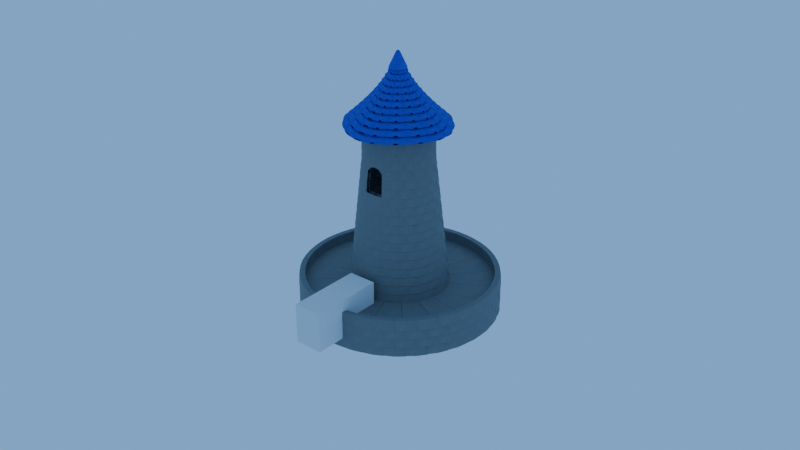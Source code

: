 # Source: main_tower_2.blend  (saved by Blender 4.2.66; exported with 4.5.12 LTS)
import bpy
from mathutils import Matrix  # noqa: F401  (used for matrix-valued properties, if any)

bpy.ops.wm.read_factory_settings(use_empty=True)
scene = bpy.context.scene
scene.name = 'Scene'

# ---- collections
col_tower = bpy.data.collections.new('Tower'); scene.collection.children.link(col_tower)
col_roof = bpy.data.collections.new('Roof'); scene.collection.children.link(col_roof)
col_wall = bpy.data.collections.new('Wall'); scene.collection.children.link(col_wall)
col_yard = bpy.data.collections.new('Yard'); scene.collection.children.link(col_yard)

# ---- materials (node trees are filled in below, after node groups)
mat_material_001 = bpy.data.materials.new('Material.001')
mat_material_003 = bpy.data.materials.new('Material.003')
mat_material = bpy.data.materials.new('Material')
mat_material_004 = bpy.data.materials.new('Material.004')
mat_material_002 = bpy.data.materials.new('Material.002')

# ---- node groups
ng_smooth_by_angle = bpy.data.node_groups.new('Smooth by Angle', 'GeometryNodeTree')
_s = ng_smooth_by_angle.interface.new_socket(name='Mesh', in_out='OUTPUT', socket_type='NodeSocketGeometry')
_s = ng_smooth_by_angle.interface.new_socket(name='Mesh', in_out='INPUT', socket_type='NodeSocketGeometry')
_s = ng_smooth_by_angle.interface.new_socket(name='Angle', in_out='INPUT', socket_type='NodeSocketFloat')
_s.subtype = 'ANGLE'
_s.default_value = 0.5236
_s.min_value = 0.0
_s.max_value = 3.142
_s.description = 'Maximum face angle for smooth edges'
_s = ng_smooth_by_angle.interface.new_socket(name='Ignore Sharpness', in_out='INPUT', socket_type='NodeSocketBool')
_s.force_non_field = True
ng_smooth_by_angle.description = 'Set the sharpness of mesh edges based on the angle between the neighboring faces'
ng_smooth_by_angle.is_modifier = True
_N = ng_smooth_by_angle.nodes; _L = ng_smooth_by_angle.links
n0 = _N.new('GeometryNodeSetShadeSmooth'); n0.name = 'Set Shade Smooth'; n0.location = (120, -80)
n0.domain = 'EDGE'
n1 = _N.new('GeometryNodeSetShadeSmooth'); n1.name = 'Set Shade Smooth.001'; n1.location = (300, -80)
n2 = _N.new('NodeGroupOutput'); n2.name = 'Group Output'; n2.location = (480, -80)
n3 = _N.new('GeometryNodeInputMeshEdgeAngle'); n3.name = 'Edge Angle'; n3.location = (-440, -240)
n4 = _N.new('NodeGroupInput'); n4.name = 'Group Input'; n4.location = (-80, -80)
n5 = _N.new('GeometryNodeInputEdgeSmooth'); n5.name = 'Is Edge Smooth'; n5.location = (-260, -120)
n6 = _N.new('GeometryNodeInputShadeSmooth'); n6.name = 'Is Shade Smooth'; n6.location = (-440, -397)
n7 = _N.new('FunctionNodeCompare'); n7.name = 'Compare'; n7.location = (-260, -260)
n7.operation = 'LESS_EQUAL'
n7.inputs[6].default_value = (0.0, 0.0, 0.0, 0.0)
n7.inputs[7].default_value = (0.0, 0.0, 0.0, 0.0)
n8 = _N.new('FunctionNodeBooleanMath'); n8.name = 'Boolean Math.001'; n8.location = (-80, -260)
n9 = _N.new('NodeGroupInput'); n9.name = 'Group Input.001'; n9.location = (-440, -329)
n10 = _N.new('NodeGroupInput'); n10.name = 'Group Input.002'; n10.location = (-259, -189)
n11 = _N.new('FunctionNodeBooleanMath'); n11.name = 'Boolean Math'; n11.location = (-80, -149)
n11.operation = 'OR'
n12 = _N.new('FunctionNodeBooleanMath'); n12.name = 'Boolean Math.002'; n12.location = (-260, -380)
n12.operation = 'OR'
n13 = _N.new('NodeGroupInput'); n13.name = 'Group Input.003'; n13.location = (-440, -460)
_L.new(n3.outputs[0], n7.inputs[0])
_L.new(n1.outputs[0], n2.inputs[0])
_L.new(n9.outputs[1], n7.inputs[1])
_L.new(n7.outputs[0], n8.inputs[0])
_L.new(n4.outputs[0], n0.inputs[0])
_L.new(n0.outputs[0], n1.inputs[0])
_L.new(n8.outputs[0], n0.inputs[2])
_L.new(n10.outputs[2], n11.inputs[1])
_L.new(n5.outputs[0], n11.inputs[0])
_L.new(n11.outputs[0], n0.inputs[1])
_L.new(n13.outputs[2], n12.inputs[1])
_L.new(n6.outputs[0], n12.inputs[0])
_L.new(n12.outputs[0], n8.inputs[1])
n2.is_active_output = True
ng_smooth_by_angle_001 = bpy.data.node_groups.new('Smooth by Angle.001', 'GeometryNodeTree')
_s = ng_smooth_by_angle_001.interface.new_socket(name='Mesh', in_out='OUTPUT', socket_type='NodeSocketGeometry')
_s = ng_smooth_by_angle_001.interface.new_socket(name='Mesh', in_out='INPUT', socket_type='NodeSocketGeometry')
_s = ng_smooth_by_angle_001.interface.new_socket(name='Angle', in_out='INPUT', socket_type='NodeSocketFloat')
_s.subtype = 'ANGLE'
_s.default_value = 0.5236
_s.min_value = 0.0
_s.max_value = 3.142
_s.description = 'Maximum face angle for smooth edges'
_s = ng_smooth_by_angle_001.interface.new_socket(name='Ignore Sharpness', in_out='INPUT', socket_type='NodeSocketBool')
_s.force_non_field = True
ng_smooth_by_angle_001.description = 'Set the sharpness of mesh edges based on the angle between the neighboring faces'
ng_smooth_by_angle_001.is_modifier = True
_N = ng_smooth_by_angle_001.nodes; _L = ng_smooth_by_angle_001.links
n0 = _N.new('GeometryNodeSetShadeSmooth'); n0.name = 'Set Shade Smooth'; n0.location = (120, -80)
n0.domain = 'EDGE'
n1 = _N.new('GeometryNodeSetShadeSmooth'); n1.name = 'Set Shade Smooth.001'; n1.location = (300, -80)
n2 = _N.new('NodeGroupOutput'); n2.name = 'Group Output'; n2.location = (480, -80)
n3 = _N.new('GeometryNodeInputMeshEdgeAngle'); n3.name = 'Edge Angle'; n3.location = (-440, -240)
n4 = _N.new('NodeGroupInput'); n4.name = 'Group Input'; n4.location = (-80, -80)
n5 = _N.new('GeometryNodeInputEdgeSmooth'); n5.name = 'Is Edge Smooth'; n5.location = (-260, -120)
n6 = _N.new('GeometryNodeInputShadeSmooth'); n6.name = 'Is Shade Smooth'; n6.location = (-440, -397)
n7 = _N.new('FunctionNodeCompare'); n7.name = 'Compare'; n7.location = (-260, -260)
n7.operation = 'LESS_EQUAL'
n7.inputs[6].default_value = (0.0, 0.0, 0.0, 0.0)
n7.inputs[7].default_value = (0.0, 0.0, 0.0, 0.0)
n8 = _N.new('FunctionNodeBooleanMath'); n8.name = 'Boolean Math.001'; n8.location = (-80, -260)
n9 = _N.new('NodeGroupInput'); n9.name = 'Group Input.001'; n9.location = (-440, -329)
n10 = _N.new('NodeGroupInput'); n10.name = 'Group Input.002'; n10.location = (-259, -189)
n11 = _N.new('FunctionNodeBooleanMath'); n11.name = 'Boolean Math'; n11.location = (-80, -149)
n11.operation = 'OR'
n12 = _N.new('FunctionNodeBooleanMath'); n12.name = 'Boolean Math.002'; n12.location = (-260, -380)
n12.operation = 'OR'
n13 = _N.new('NodeGroupInput'); n13.name = 'Group Input.003'; n13.location = (-440, -460)
_L.new(n3.outputs[0], n7.inputs[0])
_L.new(n1.outputs[0], n2.inputs[0])
_L.new(n9.outputs[1], n7.inputs[1])
_L.new(n7.outputs[0], n8.inputs[0])
_L.new(n4.outputs[0], n0.inputs[0])
_L.new(n0.outputs[0], n1.inputs[0])
_L.new(n8.outputs[0], n0.inputs[2])
_L.new(n10.outputs[2], n11.inputs[1])
_L.new(n5.outputs[0], n11.inputs[0])
_L.new(n11.outputs[0], n0.inputs[1])
_L.new(n13.outputs[2], n12.inputs[1])
_L.new(n6.outputs[0], n12.inputs[0])
_L.new(n12.outputs[0], n8.inputs[1])
n2.is_active_output = True
ng_smooth_by_angle_002 = bpy.data.node_groups.new('Smooth by Angle.002', 'GeometryNodeTree')
_s = ng_smooth_by_angle_002.interface.new_socket(name='Mesh', in_out='OUTPUT', socket_type='NodeSocketGeometry')
_s = ng_smooth_by_angle_002.interface.new_socket(name='Mesh', in_out='INPUT', socket_type='NodeSocketGeometry')
_s = ng_smooth_by_angle_002.interface.new_socket(name='Angle', in_out='INPUT', socket_type='NodeSocketFloat')
_s.subtype = 'ANGLE'
_s.default_value = 0.5236
_s.min_value = 0.0
_s.max_value = 3.142
_s.description = 'Maximum face angle for smooth edges'
_s = ng_smooth_by_angle_002.interface.new_socket(name='Ignore Sharpness', in_out='INPUT', socket_type='NodeSocketBool')
_s.force_non_field = True
ng_smooth_by_angle_002.description = 'Set the sharpness of mesh edges based on the angle between the neighboring faces'
ng_smooth_by_angle_002.is_modifier = True
_N = ng_smooth_by_angle_002.nodes; _L = ng_smooth_by_angle_002.links
n0 = _N.new('GeometryNodeSetShadeSmooth'); n0.name = 'Set Shade Smooth'; n0.location = (120, -80)
n0.domain = 'EDGE'
n1 = _N.new('GeometryNodeSetShadeSmooth'); n1.name = 'Set Shade Smooth.001'; n1.location = (300, -80)
n2 = _N.new('NodeGroupOutput'); n2.name = 'Group Output'; n2.location = (480, -80)
n3 = _N.new('GeometryNodeInputMeshEdgeAngle'); n3.name = 'Edge Angle'; n3.location = (-440, -240)
n4 = _N.new('NodeGroupInput'); n4.name = 'Group Input'; n4.location = (-80, -80)
n5 = _N.new('GeometryNodeInputEdgeSmooth'); n5.name = 'Is Edge Smooth'; n5.location = (-260, -120)
n6 = _N.new('GeometryNodeInputShadeSmooth'); n6.name = 'Is Shade Smooth'; n6.location = (-440, -397)
n7 = _N.new('FunctionNodeCompare'); n7.name = 'Compare'; n7.location = (-260, -260)
n7.operation = 'LESS_EQUAL'
n7.inputs[6].default_value = (0.0, 0.0, 0.0, 0.0)
n7.inputs[7].default_value = (0.0, 0.0, 0.0, 0.0)
n8 = _N.new('FunctionNodeBooleanMath'); n8.name = 'Boolean Math.001'; n8.location = (-80, -260)
n9 = _N.new('NodeGroupInput'); n9.name = 'Group Input.001'; n9.location = (-440, -329)
n10 = _N.new('NodeGroupInput'); n10.name = 'Group Input.002'; n10.location = (-259, -189)
n11 = _N.new('FunctionNodeBooleanMath'); n11.name = 'Boolean Math'; n11.location = (-80, -149)
n11.operation = 'OR'
n12 = _N.new('FunctionNodeBooleanMath'); n12.name = 'Boolean Math.002'; n12.location = (-260, -380)
n12.operation = 'OR'
n13 = _N.new('NodeGroupInput'); n13.name = 'Group Input.003'; n13.location = (-440, -460)
_L.new(n3.outputs[0], n7.inputs[0])
_L.new(n1.outputs[0], n2.inputs[0])
_L.new(n9.outputs[1], n7.inputs[1])
_L.new(n7.outputs[0], n8.inputs[0])
_L.new(n4.outputs[0], n0.inputs[0])
_L.new(n0.outputs[0], n1.inputs[0])
_L.new(n8.outputs[0], n0.inputs[2])
_L.new(n10.outputs[2], n11.inputs[1])
_L.new(n5.outputs[0], n11.inputs[0])
_L.new(n11.outputs[0], n0.inputs[1])
_L.new(n13.outputs[2], n12.inputs[1])
_L.new(n6.outputs[0], n12.inputs[0])
_L.new(n12.outputs[0], n8.inputs[1])
n2.is_active_output = True

# ---- material node trees
mat_material_001.use_nodes = True; mat_material_001.node_tree.nodes.clear()
_N = mat_material_001.node_tree.nodes; _L = mat_material_001.node_tree.links
n0 = _N.new('ShaderNodeOutputMaterial'); n0.name = 'Material Output'; n0.location = (815, 268)
n1 = _N.new('ShaderNodeTexNoise'); n1.name = 'Noise Texture'; n1.location = (-257, 356)
n1.inputs[2].default_value = 7.4
n1.inputs[3].default_value = 6.6
n1.inputs[4].default_value = 0.8917
n1.inputs[5].default_value = 2.8
n1.inputs[8].default_value = 1.0
n2 = _N.new('ShaderNodeValToRGB'); n2.name = 'Color Ramp'; n2.location = (-33, 136)
while len(n2.color_ramp.elements) > 1: n2.color_ramp.elements.remove(n2.color_ramp.elements[-1])
n2.color_ramp.elements[0].position = 0.08864; n2.color_ramp.elements[0].color = (0.1663, 0.1663, 0.1663, 1.0)
_e = n2.color_ramp.elements.new(1.0); _e.color = (0.374, 0.374, 0.374, 1.0)
n3 = _N.new('ShaderNodeMix'); n3.name = 'Mix'; n3.location = (268, 371)
n3.data_type = 'RGBA'
n3.blend_type = 'MULTIPLY'
n4 = _N.new('ShaderNodeValToRGB'); n4.name = 'Color Ramp.001'; n4.location = (-59, 364)
while len(n4.color_ramp.elements) > 1: n4.color_ramp.elements.remove(n4.color_ramp.elements[-1])
n4.color_ramp.elements[0].position = 0.0; n4.color_ramp.elements[0].color = (0.2379, 0.2379, 0.2379, 1.0)
_e = n4.color_ramp.elements.new(1.0); _e.color = (0.374, 0.374, 0.374, 1.0)
n5 = _N.new('ShaderNodeBsdfPrincipled'); n5.name = 'Principled BSDF'; n5.location = (499, 436)
n5.inputs[2].default_value = 0.7068
n6 = _N.new('ShaderNodeTexCoord'); n6.name = 'Texture Coordinate'; n6.location = (-640, 207)
n7 = _N.new('ShaderNodeMapping'); n7.name = 'Mapping'; n7.location = (-463, 203)
n7.inputs[1].default_value = (1.0, 1.0, 0.0)
n7.inputs[3].default_value = (1.0, -0.4, 1.6)
_L.new(n2.outputs[0], n3.inputs[7])
_L.new(n1.outputs[0], n4.inputs[0])
_L.new(n4.outputs[0], n3.inputs[6])
_L.new(n3.outputs[2], n5.inputs[0])
_L.new(n5.outputs[0], n0.inputs[0])
_L.new(n6.outputs[2], n7.inputs[0])
_L.new(n7.outputs[0], n1.inputs[0])
_L.new(n1.outputs[0], n2.inputs[0])
n0.is_active_output = True
mat_material_003.use_nodes = True; mat_material_003.node_tree.nodes.clear()
_N = mat_material_003.node_tree.nodes; _L = mat_material_003.node_tree.links
n0 = _N.new('ShaderNodeOutputMaterial'); n0.name = 'Material Output'; n0.location = (300, 300)
n1 = _N.new('ShaderNodeBsdfTransparent'); n1.name = 'Transparent BSDF'; n1.location = (10, 300)
_L.new(n1.outputs[0], n0.inputs[0])
n0.is_active_output = True
mat_material.use_nodes = True; mat_material.node_tree.nodes.clear()
_N = mat_material.node_tree.nodes; _L = mat_material.node_tree.links
n0 = _N.new('ShaderNodeBsdfPrincipled'); n0.name = 'Principled BSDF'; n0.location = (10, 300)
n0.inputs[0].default_value = (0.06392, 0.09267, 0.606, 1.0)
n0.inputs[1].default_value = 0.3435
n0.inputs[3].default_value = 1.0
n1 = _N.new('ShaderNodeOutputMaterial'); n1.name = 'Material Output'; n1.location = (300, 300)
n2 = _N.new('ShaderNodeMapping'); n2.name = 'Mapping'; n2.location = (-789, 338)
n2.inputs[1].default_value = (-0.2, 0.0, 0.0)
n3 = _N.new('ShaderNodeTexCoord'); n3.name = 'Texture Coordinate'; n3.location = (-1073, 296)
n4 = _N.new('ShaderNodeTexVoronoi'); n4.name = 'Voronoi Texture'; n4.location = (-507, 308)
n4.distance = 'MANHATTAN'
n4.inputs[2].default_value = 5.6
n4.inputs[5].default_value = 1.192e-07
_L.new(n0.outputs[0], n1.inputs[0])
_L.new(n3.outputs[2], n2.inputs[0])
_L.new(n2.outputs[0], n4.inputs[0])
_L.new(n4.outputs[0], n0.inputs[2])
n1.is_active_output = True
mat_material_004.use_nodes = True; mat_material_004.node_tree.nodes.clear()
_N = mat_material_004.node_tree.nodes; _L = mat_material_004.node_tree.links
n0 = _N.new('ShaderNodeOutputMaterial'); n0.name = 'Material Output'; n0.location = (815, 268)
n1 = _N.new('ShaderNodeTexNoise'); n1.name = 'Noise Texture'; n1.location = (-257, 356)
n1.inputs[2].default_value = 7.4
n1.inputs[3].default_value = 6.6
n1.inputs[4].default_value = 0.8917
n1.inputs[5].default_value = 2.8
n1.inputs[8].default_value = 1.0
n2 = _N.new('ShaderNodeValToRGB'); n2.name = 'Color Ramp'; n2.location = (-33, 136)
while len(n2.color_ramp.elements) > 1: n2.color_ramp.elements.remove(n2.color_ramp.elements[-1])
n2.color_ramp.elements[0].position = 0.08864; n2.color_ramp.elements[0].color = (0.1663, 0.1663, 0.1663, 1.0)
_e = n2.color_ramp.elements.new(1.0); _e.color = (0.374, 0.374, 0.374, 1.0)
n3 = _N.new('ShaderNodeMix'); n3.name = 'Mix'; n3.location = (268, 371)
n3.data_type = 'RGBA'
n3.blend_type = 'MULTIPLY'
n4 = _N.new('ShaderNodeValToRGB'); n4.name = 'Color Ramp.001'; n4.location = (-59, 364)
while len(n4.color_ramp.elements) > 1: n4.color_ramp.elements.remove(n4.color_ramp.elements[-1])
n4.color_ramp.elements[0].position = 0.0; n4.color_ramp.elements[0].color = (0.2379, 0.2379, 0.2379, 1.0)
_e = n4.color_ramp.elements.new(1.0); _e.color = (0.374, 0.374, 0.374, 1.0)
n5 = _N.new('ShaderNodeBsdfPrincipled'); n5.name = 'Principled BSDF'; n5.location = (499, 436)
n5.inputs[2].default_value = 0.7068
n6 = _N.new('ShaderNodeTexCoord'); n6.name = 'Texture Coordinate'; n6.location = (-640, 207)
n7 = _N.new('ShaderNodeMapping'); n7.name = 'Mapping'; n7.location = (-463, 203)
n7.inputs[1].default_value = (1.0, 1.0, 0.0)
n7.inputs[3].default_value = (1.0, -0.4, 1.6)
_L.new(n2.outputs[0], n3.inputs[7])
_L.new(n1.outputs[0], n4.inputs[0])
_L.new(n4.outputs[0], n3.inputs[6])
_L.new(n3.outputs[2], n5.inputs[0])
_L.new(n5.outputs[0], n0.inputs[0])
_L.new(n6.outputs[2], n7.inputs[0])
_L.new(n7.outputs[0], n1.inputs[0])
_L.new(n1.outputs[0], n2.inputs[0])
n0.is_active_output = True
mat_material_002.use_nodes = True; mat_material_002.node_tree.nodes.clear()
_N = mat_material_002.node_tree.nodes; _L = mat_material_002.node_tree.links
n0 = _N.new('ShaderNodeOutputMaterial'); n0.name = 'Material Output'; n0.location = (815, 268)
n1 = _N.new('ShaderNodeTexNoise'); n1.name = 'Noise Texture'; n1.location = (-257, 356)
n1.inputs[2].default_value = 7.4
n1.inputs[3].default_value = 6.6
n1.inputs[4].default_value = 0.8917
n1.inputs[5].default_value = 2.8
n1.inputs[8].default_value = 1.0
n2 = _N.new('ShaderNodeValToRGB'); n2.name = 'Color Ramp'; n2.location = (-33, 136)
while len(n2.color_ramp.elements) > 1: n2.color_ramp.elements.remove(n2.color_ramp.elements[-1])
n2.color_ramp.elements[0].position = 0.08864; n2.color_ramp.elements[0].color = (0.1663, 0.1663, 0.1663, 1.0)
_e = n2.color_ramp.elements.new(1.0); _e.color = (0.374, 0.374, 0.374, 1.0)
n3 = _N.new('ShaderNodeMix'); n3.name = 'Mix'; n3.location = (268, 371)
n3.data_type = 'RGBA'
n3.blend_type = 'MULTIPLY'
n4 = _N.new('ShaderNodeValToRGB'); n4.name = 'Color Ramp.001'; n4.location = (-59, 364)
while len(n4.color_ramp.elements) > 1: n4.color_ramp.elements.remove(n4.color_ramp.elements[-1])
n4.color_ramp.elements[0].position = 0.0; n4.color_ramp.elements[0].color = (0.2379, 0.2379, 0.2379, 1.0)
_e = n4.color_ramp.elements.new(1.0); _e.color = (0.374, 0.374, 0.374, 1.0)
n5 = _N.new('ShaderNodeBsdfPrincipled'); n5.name = 'Principled BSDF'; n5.location = (499, 436)
n5.inputs[2].default_value = 0.7068
n6 = _N.new('ShaderNodeTexCoord'); n6.name = 'Texture Coordinate'; n6.location = (-640, 207)
n7 = _N.new('ShaderNodeMapping'); n7.name = 'Mapping'; n7.location = (-463, 203)
n7.inputs[1].default_value = (1.0, 1.0, 0.0)
n7.inputs[3].default_value = (1.0, -0.4, 1.6)
_L.new(n2.outputs[0], n3.inputs[7])
_L.new(n1.outputs[0], n4.inputs[0])
_L.new(n4.outputs[0], n3.inputs[6])
_L.new(n3.outputs[2], n5.inputs[0])
_L.new(n5.outputs[0], n0.inputs[0])
_L.new(n6.outputs[2], n7.inputs[0])
_L.new(n7.outputs[0], n1.inputs[0])
_L.new(n1.outputs[0], n2.inputs[0])
n0.is_active_output = True

# ---- world
world_world = bpy.data.worlds.new('World'); scene.world = world_world
world_world.use_nodes = True; world_world.node_tree.nodes.clear()
_N = world_world.node_tree.nodes; _L = world_world.node_tree.links
n0 = _N.new('ShaderNodeOutputWorld'); n0.name = 'World Output'; n0.location = (300, 300)
n1 = _N.new('ShaderNodeBackground'); n1.name = 'Background'; n1.location = (110, 300)
n1.inputs[0].default_value = (0.1913, 0.4264, 0.8008, 1.0)
_L.new(n1.outputs[0], n0.inputs[0])
n0.is_active_output = True
world_world.color = (0.05088, 0.05088, 0.05088)
world_world.sun_shadow_jitter_overblur = 0.0

# ---- meshes
me_cube_002 = bpy.data.meshes.new('Cube.002')
me_cube_002.from_pydata([(-0.03365, -0.009914, -0.03247), (-0.03365, -0.009914, 0.007899), (-0.03365, 0.009914, -0.03247), (-0.03365, 0.009914, 0.007899), (0.03365, -0.009914, -0.03247), (0.03365, -0.009914, 0.007899), (0.03365, 0.009914, -0.03247), (0.03365, 0.009914, 0.007899), (-0.03365, 0.0, -0.03247), (-0.03365, 0.0, 0.007899), (0.03365, 0.0, -0.03247), (0.03365, 0.0, 0.007899), (0.0, 0.009914, -0.03247), (0.0, 0.009914, 0.007899), (0.0, -0.009914, -0.03247), (0.0, -0.009914, 0.007899), (0.0, 0.0, 0.007899), (0.0, 0.0, -0.03247)], [], [(8, 9, 3, 2), (12, 13, 7, 6), (10, 11, 5, 4), (14, 15, 1, 0), (17, 10, 4, 14), (16, 9, 1, 15), (13, 3, 9, 16), (12, 6, 10, 17), (6, 7, 11, 10), (0, 1, 9, 8), (2, 12, 17, 8), (7, 13, 16, 11), (11, 16, 15, 5), (8, 17, 14, 0), (4, 5, 15, 14), (2, 3, 13, 12)])
me_cube_002.polygons.foreach_set('use_smooth', [True] * 16)
_uv = me_cube_002.uv_layers.new(name='UVMap')
_uv.uv.foreach_set('vector', [0.375, 0.125, 0.625, 0.125, 0.625, 0.25, 0.375, 0.25, 0.375, 0.375, 0.625, 0.375, 0.625, 0.5, 0.375, 0.5, 0.375, 0.625, 0.625, 0.625, 0.625, 0.75, 0.375, 0.75, 0.375, 0.875, 0.625, 0.875, 0.625, 1.0, 0.375, 1.0, 0.25, 0.625, 0.375, 0.625, 0.375, 0.75, 0.25, 0.75, 0.75, 0.625, 0.875, 0.625, 0.875, 0.75, 0.75, 0.75, 0.75, 0.5, 0.875, 0.5, 0.875, 0.625, 0.75, 0.625, 0.25, 0.5, 0.375, 0.5, 0.375, 0.625, 0.25, 0.625, 0.375, 0.5, 0.625, 0.5, 0.625, 0.625, 0.375, 0.625, 0.375, 0.0, 0.625, 0.0, 0.625, 0.125, 0.375, 0.125, 0.125, 0.5, 0.25, 0.5, 0.25, 0.625, 0.125, 0.625, 0.625, 0.5, 0.75, 0.5, 0.75, 0.625, 0.625, 0.625, 0.625, 0.625, 0.75, 0.625, 0.75, 0.75, 0.625, 0.75, 0.125, 0.625, 0.25, 0.625, 0.25, 0.75, 0.125, 0.75, 0.375, 0.75, 0.625, 0.75, 0.625, 0.875, 0.375, 0.875, 0.375, 0.25, 0.625, 0.25, 0.625, 0.375, 0.375, 0.375])
me_cube_002.materials.append(mat_material_001)
me_cube_002.update()
me_cube_009 = bpy.data.meshes.new('Cube.009')
me_cube_009.from_pydata([(-0.2329, -0.1905, -0.1802), (-0.2093, -0.1712, 0.1802), (-0.2329, 0.1905, -0.1804), (-0.2093, 0.1712, 0.1802), (0.2329, -0.1905, -0.1802), (0.2093, -0.1712, 0.1802), (0.2329, 0.1905, -0.1804), (0.2093, 0.1712, 0.1802), (0.1164, 0.1905, -0.1804), (0.0, 0.1905, -0.1804), (-0.1164, 0.1905, -0.1804), (-0.1164, 0.1905, 0.2461), (0.0, 0.1905, 0.2666), (0.1164, 0.1905, 0.2461), (-0.1164, -0.1905, -0.1802), (0.0, -0.1905, -0.1802), (0.1164, -0.1905, -0.1802), (0.1164, -0.1905, 0.2461), (0.0, -0.1905, 0.2666), (-0.1164, -0.1905, 0.2461), (-0.05822, 0.1905, -0.1804), (-0.05822, 0.1905, 0.26), (-0.05822, -0.1905, -0.1802), (-0.05822, -0.1905, 0.26), (0.05664, 0.1905, -0.1804), (0.05664, 0.1905, 0.2602), (0.05664, -0.1905, -0.1802), (0.05664, -0.1905, 0.2602)], [], [(0, 1, 3, 2), (8, 13, 7, 6), (6, 7, 5, 4), (14, 19, 1, 0), (8, 6, 4, 16), (11, 3, 1, 19), (7, 13, 17, 5), (25, 12, 18, 27), (21, 11, 19, 23), (2, 10, 14, 0), (20, 9, 15, 22), (24, 8, 16, 26), (4, 5, 17, 16), (26, 27, 18, 15), (22, 23, 19, 14), (2, 3, 11, 10), (20, 21, 12, 9), (24, 25, 13, 8), (10, 11, 21, 20), (15, 18, 23, 22), (10, 20, 22, 14), (12, 21, 23, 18), (9, 12, 25, 24), (16, 17, 27, 26), (9, 24, 26, 15), (13, 25, 27, 17)])
_uv = me_cube_009.uv_layers.new(name='UVMap')
_uv.uv.foreach_set('vector', [0.375, 0.0, 0.625, 0.0, 0.625, 0.25, 0.375, 0.25, 0.375, 0.4375, 0.625, 0.4375, 0.625, 0.5, 0.375, 0.5, 0.375, 0.5, 0.625, 0.5, 0.625, 0.75, 0.375, 0.75, 0.375, 0.9375, 0.625, 0.9375, 0.625, 1.0, 0.375, 1.0, 0.3125, 0.5, 0.375, 0.5, 0.375, 0.75, 0.3125, 0.75, 0.8125, 0.5, 0.875, 0.5, 0.875, 0.75, 0.8125, 0.75, 0.625, 0.5, 0.6875, 0.5, 0.6875, 0.75, 0.625, 0.75, 0.7196, 0.5, 0.75, 0.5, 0.75, 0.75, 0.7196, 0.75, 0.7812, 0.5, 0.8125, 0.5, 0.8125, 0.75, 0.7812, 0.75, 0.125, 0.5, 0.1875, 0.5, 0.1875, 0.75, 0.125, 0.75, 0.2188, 0.5, 0.25, 0.5, 0.25, 0.75, 0.2188, 0.75, 0.2804, 0.5, 0.3125, 0.5, 0.3125, 0.75, 0.2804, 0.75, 0.375, 0.75, 0.625, 0.75, 0.625, 0.8125, 0.375, 0.8125, 0.375, 0.8446, 0.625, 0.8446, 0.625, 0.875, 0.375, 0.875, 0.375, 0.9062, 0.625, 0.9062, 0.625, 0.9375, 0.375, 0.9375, 0.375, 0.25, 0.625, 0.25, 0.625, 0.3125, 0.375, 0.3125, 0.375, 0.3438, 0.625, 0.3438, 0.625, 0.375, 0.375, 0.375, 0.375, 0.4054, 0.625, 0.4054, 0.625, 0.4375, 0.375, 0.4375, 0.375, 0.3125, 0.625, 0.3125, 0.625, 0.3438, 0.375, 0.3438, 0.375, 0.875, 0.625, 0.875, 0.625, 0.9062, 0.375, 0.9062, 0.1875, 0.5, 0.2188, 0.5, 0.2188, 0.75, 0.1875, 0.75, 0.75, 0.5, 0.7812, 0.5, 0.7812, 0.75, 0.75, 0.75, 0.375, 0.375, 0.625, 0.375, 0.625, 0.4054, 0.375, 0.4054, 0.375, 0.8125, 0.625, 0.8125, 0.625, 0.8446, 0.375, 0.8446, 0.25, 0.5, 0.2804, 0.5, 0.2804, 0.75, 0.25, 0.75, 0.6875, 0.5, 0.7196, 0.5, 0.7196, 0.75, 0.6875, 0.75])
me_cube_009.materials.append(mat_material_003)
me_cube_009.update()
me_cube = bpy.data.meshes.new('Cube')
me_cube.from_pydata([(0.03423, 0.03724, -0.003801), (0.03423, 0.03724, 0.002703), (0.03423, -0.05088, 0.01707), (0.03423, -0.05088, 0.02357), (-0.03423, 0.03724, -0.003801), (-0.03423, 0.03724, 0.002703), (-0.03423, -0.05088, 0.01707), (-0.03423, -0.05088, 0.02357), (-0.02054, -0.05088, 0.01707), (-0.006846, -0.05088, 0.01707), (0.006846, -0.05088, 0.01707), (0.02054, -0.05088, 0.01707), (0.02054, -0.05088, 0.02357), (0.006846, -0.05088, 0.02357), (-0.006846, -0.05088, 0.02357), (-0.02054, -0.05088, 0.02357), (0.02054, 0.04562, -0.003801), (0.006846, 0.04932, -0.003801), (-0.006846, 0.04932, -0.003801), (-0.02054, 0.04562, -0.003801), (-0.02054, 0.04562, 0.002703), (-0.006846, 0.04932, 0.002703), (0.006846, 0.04932, 0.002703), (0.02054, 0.04562, 0.002703)], [], [(0, 1, 3, 2), (8, 15, 7, 6), (6, 7, 5, 4), (16, 23, 1, 0), (8, 6, 4, 19), (12, 3, 1, 23), (7, 15, 20, 5), (15, 14, 21, 20), (14, 13, 22, 21), (13, 12, 23, 22), (2, 11, 16, 0), (11, 10, 17, 16), (10, 9, 18, 17), (9, 8, 19, 18), (4, 5, 20, 19), (19, 20, 21, 18), (18, 21, 22, 17), (17, 22, 23, 16), (2, 3, 12, 11), (11, 12, 13, 10), (10, 13, 14, 9), (9, 14, 15, 8)])
_uv = me_cube.uv_layers.new(name='UVMap')
_uv.uv.foreach_set('vector', [0.375, 0.0, 0.625, 0.0, 0.625, 0.25, 0.375, 0.25, 0.375, 0.45, 0.625, 0.45, 0.625, 0.5, 0.375, 0.5, 0.375, 0.5, 0.625, 0.5, 0.625, 0.75, 0.375, 0.75, 0.375, 0.95, 0.625, 0.95, 0.625, 1.0, 0.375, 1.0, 0.325, 0.5, 0.375, 0.5, 0.375, 0.75, 0.325, 0.75, 0.825, 0.5, 0.875, 0.5, 0.875, 0.75, 0.825, 0.75, 0.625, 0.5, 0.675, 0.5, 0.675, 0.75, 0.625, 0.75, 0.675, 0.5, 0.725, 0.5, 0.725, 0.75, 0.675, 0.75, 0.725, 0.5, 0.775, 0.5, 0.775, 0.75, 0.725, 0.75, 0.775, 0.5, 0.825, 0.5, 0.825, 0.75, 0.775, 0.75, 0.125, 0.5, 0.175, 0.5, 0.175, 0.75, 0.125, 0.75, 0.175, 0.5, 0.225, 0.5, 0.225, 0.75, 0.175, 0.75, 0.225, 0.5, 0.275, 0.5, 0.275, 0.75, 0.225, 0.75, 0.275, 0.5, 0.325, 0.5, 0.325, 0.75, 0.275, 0.75, 0.375, 0.75, 0.625, 0.75, 0.625, 0.8, 0.375, 0.8, 0.375, 0.8, 0.625, 0.8, 0.625, 0.85, 0.375, 0.85, 0.375, 0.85, 0.625, 0.85, 0.625, 0.9, 0.375, 0.9, 0.375, 0.9, 0.625, 0.9, 0.625, 0.95, 0.375, 0.95, 0.375, 0.25, 0.625, 0.25, 0.625, 0.3, 0.375, 0.3, 0.375, 0.3, 0.625, 0.3, 0.625, 0.35, 0.375, 0.35, 0.375, 0.35, 0.625, 0.35, 0.625, 0.4, 0.375, 0.4, 0.375, 0.4, 0.625, 0.4, 0.625, 0.45, 0.375, 0.45])
me_cube.materials.append(mat_material)
me_cube.update()
me_cube_005 = bpy.data.meshes.new('Cube.005')
me_cube_005.from_pydata([(0.005809, -0.01403, -0.1918), (0.04254, -0.1027, 0.0133), (0.002961, -0.01489, -0.1918), (0.02168, -0.109, 0.0133), (-2.402e-07, -0.01518, -0.1918), (-2.384e-07, -0.1112, 0.0133), (0.06175, -0.09242, 0.0133), (0.008434, -0.01262, -0.1918), (0.07859, -0.0786, 0.0133), (0.01073, -0.01073, -0.1918), (0.09242, -0.06175, 0.0133), (0.01262, -0.008434, -0.1918), (0.1027, -0.04254, 0.0133), (0.01403, -0.00581, -0.1918), (0.109, -0.02168, 0.0133), (0.01489, -0.002962, -0.1918), (0.1112, -1.192e-07, 0.0133), (0.01518, -1.465e-07, -0.1918), (0.109, 0.02168, 0.0133), (0.01489, 0.002962, -0.1918), (0.1027, 0.04254, 0.0133), (0.01403, 0.005809, -0.1918), (0.09242, 0.06175, 0.0133), (0.01262, 0.008434, -0.1918), (0.07859, 0.07859, 0.0133), (0.01073, 0.01073, -0.1918), (0.06175, 0.09242, 0.0133), (0.008434, 0.01262, -0.1918), (0.04254, 0.1027, 0.0133), (0.005809, 0.01403, -0.1918), (0.02168, 0.109, 0.0133), (0.002961, 0.01489, -0.1918), (-2.384e-07, 0.1112, 0.0133), (-2.402e-07, 0.01518, -0.1918), (-0.02168, 0.109, 0.0133), (-0.002962, 0.01489, -0.1918), (-0.04254, 0.1027, 0.0133), (-0.00581, 0.01403, -0.1918), (-0.06175, 0.09242, 0.0133), (-0.008434, 0.01262, -0.1918), (-0.0786, 0.07859, 0.0133), (-0.01073, 0.01073, -0.1918), (-0.09242, 0.06175, 0.0133), (-0.01262, 0.008434, -0.1918), (-0.1027, 0.04254, 0.0133), (-0.01403, 0.005809, -0.1918), (-0.109, 0.02168, 0.0133), (-0.01489, 0.002962, -0.1918), (-0.1112, -1.192e-07, 0.0133), (-0.01518, -1.465e-07, -0.1918), (-0.109, -0.02168, 0.0133), (-0.01489, -0.002962, -0.1918), (-0.1027, -0.04254, 0.0133), (-0.01403, -0.00581, -0.1918), (-0.09242, -0.06175, 0.0133), (-0.01262, -0.008434, -0.1918), (-0.0786, -0.0786, 0.0133), (-0.01073, -0.01073, -0.1918), (-0.06175, -0.09242, 0.0133), (-0.008434, -0.01262, -0.1918), (-0.04254, -0.1027, 0.0133), (-0.00581, -0.01403, -0.1918), (-0.02168, -0.109, 0.0133), (-0.002962, -0.01489, -0.1918)], [], [(3, 2, 0, 1), (5, 4, 2, 3), (1, 0, 7, 6), (6, 7, 9, 8), (8, 9, 11, 10), (10, 11, 13, 12), (12, 13, 15, 14), (14, 15, 17, 16), (16, 17, 19, 18), (18, 19, 21, 20), (20, 21, 23, 22), (22, 23, 25, 24), (24, 25, 27, 26), (26, 27, 29, 28), (28, 29, 31, 30), (30, 31, 33, 32), (32, 33, 35, 34), (34, 35, 37, 36), (36, 37, 39, 38), (38, 39, 41, 40), (40, 41, 43, 42), (42, 43, 45, 44), (44, 45, 47, 46), (46, 47, 49, 48), (48, 49, 51, 50), (50, 51, 53, 52), (52, 53, 55, 54), (54, 55, 57, 56), (56, 57, 59, 58), (58, 59, 61, 60), (5, 3, 1, 6, 8, 10, 12, 14, 16, 18, 20, 22, 24, 26, 28, 30, 32, 34, 36, 38, 40, 42, 44, 46, 48, 50, 52, 54, 56, 58, 60, 62), (60, 61, 63, 62), (62, 63, 4, 5), (0, 2, 4, 63, 61, 59, 57, 55, 53, 51, 49, 47, 45, 43, 41, 39, 37, 35, 33, 31, 29, 27, 25, 23, 21, 19, 17, 15, 13, 11, 9, 7)])
_uv = me_cube_005.uv_layers.new(name='UVMap')
_uv.uv.foreach_set('vector', [1.0, 0.5, 1.0, 1.0, 0.9688, 1.0, 0.9688, 0.5, 0.9688, 0.5, 0.9688, 1.0, 0.9375, 1.0, 0.9375, 0.5, 0.9375, 0.5, 0.9375, 1.0, 0.9062, 1.0, 0.9062, 0.5, 0.9062, 0.5, 0.9062, 1.0, 0.875, 1.0, 0.875, 0.5, 0.875, 0.5, 0.875, 1.0, 0.8438, 1.0, 0.8438, 0.5, 0.8438, 0.5, 0.8438, 1.0, 0.8125, 1.0, 0.8125, 0.5, 0.8125, 0.5, 0.8125, 1.0, 0.7812, 1.0, 0.7812, 0.5, 0.7812, 0.5, 0.7812, 1.0, 0.75, 1.0, 0.75, 0.5, 0.75, 0.5, 0.75, 1.0, 0.7188, 1.0, 0.7188, 0.5, 0.7188, 0.5, 0.7188, 1.0, 0.6875, 1.0, 0.6875, 0.5, 0.6875, 0.5, 0.6875, 1.0, 0.6562, 1.0, 0.6562, 0.5, 0.6562, 0.5, 0.6562, 1.0, 0.625, 1.0, 0.625, 0.5, 0.625, 0.5, 0.625, 1.0, 0.5938, 1.0, 0.5938, 0.5, 0.5938, 0.5, 0.5938, 1.0, 0.5625, 1.0, 0.5625, 0.5, 0.5625, 0.5, 0.5625, 1.0, 0.5312, 1.0, 0.5312, 0.5, 0.5312, 0.5, 0.5312, 1.0, 0.5, 1.0, 0.5, 0.5, 0.5, 0.5, 0.5, 1.0, 0.4688, 1.0, 0.4688, 0.5, 0.4688, 0.5, 0.4688, 1.0, 0.4375, 1.0, 0.4375, 0.5, 0.4375, 0.5, 0.4375, 1.0, 0.4062, 1.0, 0.4062, 0.5, 0.4062, 0.5, 0.4062, 1.0, 0.375, 1.0, 0.375, 0.5, 0.375, 0.5, 0.375, 1.0, 0.3438, 1.0, 0.3438, 0.5, 0.3438, 0.5, 0.3438, 1.0, 0.3125, 1.0, 0.3125, 0.5, 0.3125, 0.5, 0.3125, 1.0, 0.2812, 1.0, 0.2812, 0.5, 0.2812, 0.5, 0.2812, 1.0, 0.25, 1.0, 0.25, 0.5, 0.25, 0.5, 0.25, 1.0, 0.2188, 1.0, 0.2188, 0.5, 0.2188, 0.5, 0.2188, 1.0, 0.1875, 1.0, 0.1875, 0.5, 0.1875, 0.5, 0.1875, 1.0, 0.1562, 1.0, 0.1562, 0.5, 0.1562, 0.5, 0.1562, 1.0, 0.125, 1.0, 0.125, 0.5, 0.125, 0.5, 0.125, 1.0, 0.09375, 1.0, 0.09375, 0.5, 0.09375, 0.5, 0.09375, 1.0, 0.0625, 1.0, 0.0625, 0.5, 0.75, 0.49, 0.7968, 0.4854, 0.8418, 0.4717, 0.8833, 0.4496, 0.9197, 0.4197, 0.9496, 0.3833, 0.9717, 0.3418, 0.9854, 0.2968, 0.99, 0.25, 0.9854, 0.2032, 0.9717, 0.1582, 0.9496, 0.1167, 0.9197, 0.08029, 0.8833, 0.05045, 0.8418, 0.02827, 0.7968, 0.01461, 0.75, 0.01, 0.7032, 0.01461, 0.6582, 0.02827, 0.6167, 0.05045, 0.5803, 0.08029, 0.5504, 0.1167, 0.5283, 0.1582, 0.5146, 0.2032, 0.51, 0.25, 0.5146, 0.2968, 0.5283, 0.3418, 0.5504, 0.3833, 0.5803, 0.4197, 0.6167, 0.4496, 0.6582, 0.4717, 0.7032, 0.4854, 0.0625, 0.5, 0.0625, 1.0, 0.03125, 1.0, 0.03125, 0.5, 0.03125, 0.5, 0.03125, 1.0, 0.0, 1.0, 0.0, 0.5, 0.3418, 0.4717, 0.2968, 0.4854, 0.25, 0.49, 0.2032, 0.4854, 0.1582, 0.4717, 0.1167, 0.4496, 0.08029, 0.4197, 0.05045, 0.3833, 0.02827, 0.3418, 0.01461, 0.2968, 0.01, 0.25, 0.01461, 0.2032, 0.02827, 0.1582, 0.05045, 0.1167, 0.08029, 0.08029, 0.1167, 0.05045, 0.1582, 0.02827, 0.2032, 0.01461, 0.25, 0.01, 0.2968, 0.01461, 0.3418, 0.02827, 0.3833, 0.05045, 0.4197, 0.08029, 0.4496, 0.1167, 0.4717, 0.1582, 0.4854, 0.2032, 0.49, 0.25, 0.4854, 0.2968, 0.4717, 0.3418, 0.4496, 0.3833, 0.4197, 0.4197, 0.3833, 0.4496])
me_cube_005.materials.append(mat_material)
me_cube_005.update()
me_cube_001 = bpy.data.meshes.new('Cube.001')
me_cube_001.from_pydata([(-0.03365, -0.009914, -0.03247), (-0.03365, -0.009914, 0.007899), (-0.03365, 0.009914, -0.03247), (-0.03365, 0.009914, 0.007899), (0.03365, -0.009914, -0.03247), (0.03365, -0.009914, 0.007899), (0.03365, 0.009914, -0.03247), (0.03365, 0.009914, 0.007899), (-0.03365, 0.0, -0.03247), (-0.03365, 0.0, 0.007899), (0.03365, 0.0, -0.03247), (0.03365, 0.0, 0.007899), (0.0, 0.009914, -0.03247), (0.0, 0.009914, 0.007899), (0.0, -0.009914, -0.03247), (0.0, -0.009914, 0.007899), (0.0, 0.0, 0.007899), (0.0, 0.0, -0.03247)], [], [(8, 9, 3, 2), (12, 13, 7, 6), (10, 11, 5, 4), (14, 15, 1, 0), (17, 10, 4, 14), (16, 9, 1, 15), (13, 3, 9, 16), (12, 6, 10, 17), (6, 7, 11, 10), (0, 1, 9, 8), (2, 12, 17, 8), (7, 13, 16, 11), (11, 16, 15, 5), (8, 17, 14, 0), (4, 5, 15, 14), (2, 3, 13, 12)])
me_cube_001.polygons.foreach_set('use_smooth', [True] * 16)
_uv = me_cube_001.uv_layers.new(name='UVMap')
_uv.uv.foreach_set('vector', [0.375, 0.125, 0.625, 0.125, 0.625, 0.25, 0.375, 0.25, 0.375, 0.375, 0.625, 0.375, 0.625, 0.5, 0.375, 0.5, 0.375, 0.625, 0.625, 0.625, 0.625, 0.75, 0.375, 0.75, 0.375, 0.875, 0.625, 0.875, 0.625, 1.0, 0.375, 1.0, 0.25, 0.625, 0.375, 0.625, 0.375, 0.75, 0.25, 0.75, 0.75, 0.625, 0.875, 0.625, 0.875, 0.75, 0.75, 0.75, 0.75, 0.5, 0.875, 0.5, 0.875, 0.625, 0.75, 0.625, 0.25, 0.5, 0.375, 0.5, 0.375, 0.625, 0.25, 0.625, 0.375, 0.5, 0.625, 0.5, 0.625, 0.625, 0.375, 0.625, 0.375, 0.0, 0.625, 0.0, 0.625, 0.125, 0.375, 0.125, 0.125, 0.5, 0.25, 0.5, 0.25, 0.625, 0.125, 0.625, 0.625, 0.5, 0.75, 0.5, 0.75, 0.625, 0.625, 0.625, 0.625, 0.625, 0.75, 0.625, 0.75, 0.75, 0.625, 0.75, 0.125, 0.625, 0.25, 0.625, 0.25, 0.75, 0.125, 0.75, 0.375, 0.75, 0.625, 0.75, 0.625, 0.875, 0.375, 0.875, 0.375, 0.25, 0.625, 0.25, 0.625, 0.375, 0.375, 0.375])
me_cube_001.materials.append(mat_material_004)
me_cube_001.update()
me_cube_007 = bpy.data.meshes.new('Cube.007')
me_cube_007.from_pydata([(-0.5468, -0.2677, -0.2904), (-0.5468, -0.2677, 0.2904), (-0.5468, 0.2677, -0.2904), (-0.5468, 0.2677, 0.2904), (0.5468, -0.2677, -0.2904), (0.5468, -0.2677, 0.2904), (0.5468, 0.2677, -0.2904), (0.5468, 0.2677, 0.2904)], [], [(0, 1, 3, 2), (2, 3, 7, 6), (6, 7, 5, 4), (4, 5, 1, 0), (2, 6, 4, 0), (7, 3, 1, 5)])
_uv = me_cube_007.uv_layers.new(name='UVMap')
_uv.uv.foreach_set('vector', [0.375, 0.0, 0.625, 0.0, 0.625, 0.25, 0.375, 0.25, 0.375, 0.25, 0.625, 0.25, 0.625, 0.5, 0.375, 0.5, 0.375, 0.5, 0.625, 0.5, 0.625, 0.75, 0.375, 0.75, 0.375, 0.75, 0.625, 0.75, 0.625, 1.0, 0.375, 1.0, 0.125, 0.5, 0.375, 0.5, 0.375, 0.75, 0.125, 0.75, 0.625, 0.5, 0.875, 0.5, 0.875, 0.75, 0.625, 0.75])
me_cube_007.update()
me_cube_003 = bpy.data.meshes.new('Cube.003')
me_cube_003.from_pydata([(-0.03365, -0.009914, -0.2049), (-0.03365, -0.009914, 0.1804), (-0.03365, 0.009914, -0.2049), (-0.03365, 0.009914, 0.1804), (0.03365, -0.009914, -0.2049), (0.03365, -0.009914, 0.1804), (0.03365, 0.009914, -0.2049), (0.03365, 0.009914, 0.1804), (-0.03365, 3.914e-09, -0.2049), (-0.03365, -3.914e-09, 0.1804), (0.03365, 3.914e-09, -0.2049), (0.03365, -3.914e-09, 0.1804), (2.776e-17, 0.009914, -0.2049), (-2.776e-17, 0.009914, 0.1804), (2.776e-17, -0.009914, -0.2049), (-2.776e-17, -0.009914, 0.1804), (-2.776e-17, -3.914e-09, 0.1804), (2.776e-17, 3.914e-09, -0.2049)], [], [(8, 9, 3, 2), (12, 13, 7, 6), (10, 11, 5, 4), (14, 15, 1, 0), (17, 10, 4, 14), (16, 9, 1, 15), (13, 3, 9, 16), (12, 6, 10, 17), (6, 7, 11, 10), (0, 1, 9, 8), (2, 12, 17, 8), (7, 13, 16, 11), (11, 16, 15, 5), (8, 17, 14, 0), (4, 5, 15, 14), (2, 3, 13, 12)])
me_cube_003.polygons.foreach_set('use_smooth', [True] * 16)
_uv = me_cube_003.uv_layers.new(name='UVMap')
_uv.uv.foreach_set('vector', [0.375, 0.125, 0.625, 0.125, 0.625, 0.25, 0.375, 0.25, 0.375, 0.375, 0.625, 0.375, 0.625, 0.5, 0.375, 0.5, 0.375, 0.625, 0.625, 0.625, 0.625, 0.75, 0.375, 0.75, 0.375, 0.875, 0.625, 0.875, 0.625, 1.0, 0.375, 1.0, 0.25, 0.625, 0.375, 0.625, 0.375, 0.75, 0.25, 0.75, 0.75, 0.625, 0.875, 0.625, 0.875, 0.75, 0.75, 0.75, 0.75, 0.5, 0.875, 0.5, 0.875, 0.625, 0.75, 0.625, 0.25, 0.5, 0.375, 0.5, 0.375, 0.625, 0.25, 0.625, 0.375, 0.5, 0.625, 0.5, 0.625, 0.625, 0.375, 0.625, 0.375, 0.0, 0.625, 0.0, 0.625, 0.125, 0.375, 0.125, 0.125, 0.5, 0.25, 0.5, 0.25, 0.625, 0.125, 0.625, 0.625, 0.5, 0.75, 0.5, 0.75, 0.625, 0.625, 0.625, 0.625, 0.625, 0.75, 0.625, 0.75, 0.75, 0.625, 0.75, 0.125, 0.625, 0.25, 0.625, 0.25, 0.75, 0.125, 0.75, 0.375, 0.75, 0.625, 0.75, 0.625, 0.875, 0.375, 0.875, 0.375, 0.25, 0.625, 0.25, 0.625, 0.375, 0.375, 0.375])
me_cube_003.materials.append(mat_material_002)
me_cube_003.update()

# ---- curves / text
cu_b_ziercircle = bpy.data.curves.new('BézierCircle', 'CURVE')
cu_b_ziercircle.dimensions = '3D'
_sp = cu_b_ziercircle.splines.new('BEZIER'); _sp.bezier_points.add(3)
_sp.bezier_points.foreach_set('co', [-1.0, 0.0, 0.0, 0.0, 1.0, 0.0, 1.0, 0.0, 0.0, 0.0, -1.0, 0.0])
_sp.bezier_points.foreach_set('handle_left', [-1.0, -0.5521, 0.0, -0.5521, 1.0, 0.0, 1.0, 0.5521, 0.0, 0.5521, -1.0, 0.0])
_sp.bezier_points.foreach_set('handle_right', [-1.0, 0.5521, 0.0, 0.5521, 1.0, 0.0, 1.0, -0.5521, 0.0, -0.5521, -1.0, 0.0])
for _p, _l, _r in zip(_sp.bezier_points, ['AUTO', 'AUTO', 'AUTO', 'AUTO'], ['AUTO', 'AUTO', 'AUTO', 'AUTO']): _p.handle_left_type = _l; _p.handle_right_type = _r
_sp.order_u = 0
_sp.order_v = 0
_sp.use_cyclic_u = True
cu_b_ziercircle.use_path = True
cu_b_ziercircle.fill_mode = 'FULL'
cu_b_ziercircle_003 = bpy.data.curves.new('BézierCircle.003', 'CURVE')
cu_b_ziercircle_003.dimensions = '3D'
_sp = cu_b_ziercircle_003.splines.new('BEZIER'); _sp.bezier_points.add(3)
_sp.bezier_points.foreach_set('co', [-1.0, 0.0, 0.0, 0.0, 1.0, 0.0, 1.0, 0.0, 0.0, 0.0, -1.0, 0.0])
_sp.bezier_points.foreach_set('handle_left', [-1.0, -0.5521, 0.0, -0.5521, 1.0, 0.0, 1.0, 0.5521, 0.0, 0.5521, -1.0, 0.0])
_sp.bezier_points.foreach_set('handle_right', [-1.0, 0.5521, 0.0, 0.5521, 1.0, 0.0, 1.0, -0.5521, 0.0, -0.5521, -1.0, 0.0])
for _p, _l, _r in zip(_sp.bezier_points, ['AUTO', 'AUTO', 'AUTO', 'AUTO'], ['AUTO', 'AUTO', 'AUTO', 'AUTO']): _p.handle_left_type = _l; _p.handle_right_type = _r
_sp.order_u = 0
_sp.order_v = 0
_sp.use_cyclic_u = True
cu_b_ziercircle_003.use_path = True
cu_b_ziercircle_003.fill_mode = 'FULL'
cu_b_ziercircle_001 = bpy.data.curves.new('BézierCircle.001', 'CURVE')
cu_b_ziercircle_001.dimensions = '3D'
_sp = cu_b_ziercircle_001.splines.new('BEZIER'); _sp.bezier_points.add(3)
_sp.bezier_points.foreach_set('co', [-1.0, 0.0, 0.0, 0.0, 1.0, 0.0, 1.0, 0.0, 0.0, 0.0, -1.0, 0.0])
_sp.bezier_points.foreach_set('handle_left', [-1.0, -0.5521, 0.0, -0.5521, 1.0, 0.0, 1.0, 0.5521, 0.0, 0.5521, -1.0, 0.0])
_sp.bezier_points.foreach_set('handle_right', [-1.0, 0.5521, 0.0, 0.5521, 1.0, 0.0, 1.0, -0.5521, 0.0, -0.5521, -1.0, 0.0])
for _p, _l, _r in zip(_sp.bezier_points, ['AUTO', 'AUTO', 'AUTO', 'AUTO'], ['AUTO', 'AUTO', 'AUTO', 'AUTO']): _p.handle_left_type = _l; _p.handle_right_type = _r
_sp.order_u = 0
_sp.order_v = 0
_sp.use_cyclic_u = True
cu_b_ziercircle_001.use_path = True
cu_b_ziercircle_001.fill_mode = 'FULL'
cu_b_ziercircle_002 = bpy.data.curves.new('BézierCircle.002', 'CURVE')
cu_b_ziercircle_002.dimensions = '3D'
_sp = cu_b_ziercircle_002.splines.new('BEZIER'); _sp.bezier_points.add(3)
_sp.bezier_points.foreach_set('co', [-1.0, 0.0, 0.0, 0.0, 1.0, 0.0, 1.0, 0.0, 0.0, 0.0, -1.0, 0.0])
_sp.bezier_points.foreach_set('handle_left', [-1.0, -0.5521, 0.0, -0.5521, 1.0, 0.0, 1.0, 0.5521, 0.0, 0.5521, -1.0, 0.0])
_sp.bezier_points.foreach_set('handle_right', [-1.0, 0.5521, 0.0, 0.5521, 1.0, 0.0, 1.0, -0.5521, 0.0, -0.5521, -1.0, 0.0])
for _p, _l, _r in zip(_sp.bezier_points, ['AUTO', 'AUTO', 'AUTO', 'AUTO'], ['AUTO', 'AUTO', 'AUTO', 'AUTO']): _p.handle_left_type = _l; _p.handle_right_type = _r
_sp.order_u = 0
_sp.order_v = 0
_sp.use_cyclic_u = True
cu_b_ziercircle_002.use_path = True
cu_b_ziercircle_002.fill_mode = 'FULL'
lat_lattice = bpy.data.lattices.new('Lattice')
lat_lattice.points.foreach_set('co_deform', [-0.5, -0.5, -0.5, 0.5, -0.5, -0.5, -0.5, 0.5, -0.5, 0.5, 0.5, -0.5, -0.03682, -0.03682, 0.5, 0.03682, -0.03682, 0.5, -0.03682, 0.03682, 0.5, 0.03682, 0.03682, 0.5])

# ---- objects
ob_cube = bpy.data.objects.new('Cube', me_cube_002)
ob_towercurve = bpy.data.objects.new('TowerCurve', cu_b_ziercircle)
ob_windowmask_003 = bpy.data.objects.new('WindowMask.003', me_cube_009)
ob_roofcurve = bpy.data.objects.new('RoofCurve', cu_b_ziercircle_003)
ob_tile_001 = bpy.data.objects.new('Tile.001', me_cube)
ob_lattice = bpy.data.objects.new('Lattice', lat_lattice)
ob_cube_003 = bpy.data.objects.new('Cube.003', me_cube_005)
ob_cube_001 = bpy.data.objects.new('Cube.001', me_cube_001)
ob_b_ziercircle_001 = bpy.data.objects.new('BézierCircle.001', cu_b_ziercircle_001)
ob_stairmask_001 = bpy.data.objects.new('StairMask.001', me_cube_007)
ob_cube_002 = bpy.data.objects.new('Cube.002', me_cube_003)
ob_b_ziercircle_002 = bpy.data.objects.new('BézierCircle.002', cu_b_ziercircle_002)

# ---- transforms, parenting, visibility, modifiers, constraints
ob_cube.location = (0.0054, 0.3008, 1.422)
ob_cube.rotation_euler = (1.571, 2.22e-16, 2.22e-16)
ob_cube.scale = (13.88, 20.88, 6.277)
_vg = ob_cube.vertex_groups.new(name='Rock')
for _i, _w in zip([0, 4, 8, 10, 14, 17], [1.0, 1.0, 0.5, 0.5, 1.0, 0.5]): _vg.add([_i], _w, 'REPLACE')
_m = ob_cube.modifiers.new('Array', 'ARRAY')
_m.count = 6
_m = ob_cube.modifiers.new('Array.001', 'ARRAY')
_m.relative_offset_displace = (0.1, 1.0, 0.0)
_m = ob_cube.modifiers.new('Array.002', 'ARRAY')
_m.count = 5
_m.relative_offset_displace = (0.0, 1.0, 0.0)
_m = ob_cube.modifiers.new('Array.003', 'ARRAY')
_m.count = 3
_m.relative_offset_displace = (0.91, 0.0, 0.0)
_m = ob_cube.modifiers.new('Curve', 'CURVE')
_m.object = ob_towercurve
_m = ob_cube.modifiers.new('Array.004', 'ARRAY')
_m.relative_offset_displace = (0.0, 1.0, 0.0)
_m = ob_cube.modifiers.new('Displace', 'DISPLACE')
_m.vertex_group = 'Rock'
_m.strength = 0.01
_m = ob_cube.modifiers.new('Bevel', 'BEVEL')
_m.width = 0.001
_m.width_pct = 0.001
_m = ob_cube.modifiers.new('Smooth by Angle', 'NODES')
_m.node_group = ng_smooth_by_angle
_m.show_group_selector = False
_m = ob_cube.modifiers.new('SimpleDeform', 'SIMPLE_DEFORM')
_m.deform_method = 'TAPER'
_m.deform_axis = 'Y'
_m.factor = -0.2946
_m.angle = -0.2946
_m.limits = (0.0, 0.7534)
_m = ob_cube.modifiers.new('Boolean', 'BOOLEAN')
_m.object = ob_windowmask_003
_m.solver = 'FAST'
ob_towercurve.location = (0.005421, 0.4837, 0.8057)
ob_towercurve.scale = (2.249, 2.249, 2.249)
ob_windowmask_003.location = (0.005421, -1.14, 6.641)
ob_windowmask_003.scale = (1.899, 1.668, 2.822)
_vg = ob_windowmask_003.vertex_groups.new(name='WindowTop')
ob_roofcurve.location = (0.005421, 0.4247, 10.4)
ob_roofcurve.scale = (1.199, 1.199, 1.199)
ob_tile_001.location = (0.006309, 0.3381, 11.38)
ob_tile_001.scale = (6.553, 6.553, 6.553)
_vg = ob_tile_001.vertex_groups.new(name='Roof Tile')
_m = ob_tile_001.modifiers.new('Bevel', 'BEVEL')
_m.angle_limit = 0.1571
_m.offset_type = 'DEPTH'
_m.profile_type = 'CUSTOM'
_m.harden_normals = True
_m = ob_tile_001.modifiers.new('Array', 'ARRAY')
_m.count = 11
_m.relative_offset_displace = (0.0, 0.5, -1.0)
_m = ob_tile_001.modifiers.new('Array.001', 'ARRAY')
_m.count = 20
_m = ob_tile_001.modifiers.new('Curve', 'CURVE')
_m.object = ob_roofcurve
_m = ob_tile_001.modifiers.new('Lattice', 'LATTICE')
_m.object = ob_lattice
_m = ob_tile_001.modifiers.new('SimpleDeform', 'SIMPLE_DEFORM')
_m.deform_method = 'STRETCH'
_m.deform_axis = 'Z'
_m.factor = 0.1054
_m.angle = 0.1054
ob_lattice.location = (0.005421, 0.3717, 9.809)
ob_lattice.scale = (3.923, 3.923, 3.923)
ob_cube_003.location = (0.0054, 0.3712, 11.54)
ob_cube_003.rotation_euler = (-3.142, -0.0, 0.0)
ob_cube_003.scale = (3.873, 3.873, 3.873)
_m = ob_cube_003.modifiers.new('Bevel', 'BEVEL')
_m.width = 0.25
_m.width_pct = 0.25
_m.segments = 2
_m.angle_limit = 0.7854
ob_cube_001.location = (0.0054, 0.3008, 0.1879)
ob_cube_001.rotation_euler = (1.571, 2.22e-16, 2.22e-16)
ob_cube_001.scale = (14.46, 21.76, 6.541)
_vg = ob_cube_001.vertex_groups.new(name='Rock')
for _i, _w in zip([0, 4, 8, 10, 14, 17], [1.0, 1.0, 0.5, 0.5, 1.0, 0.5]): _vg.add([_i], _w, 'REPLACE')
_m = ob_cube_001.modifiers.new('Array', 'ARRAY')
_m.count = 5
_m = ob_cube_001.modifiers.new('Array.001', 'ARRAY')
_m.relative_offset_displace = (0.1, 1.0, 0.0)
_m = ob_cube_001.modifiers.new('Array.002', 'ARRAY')
_m.relative_offset_displace = (0.0, 1.0, 0.0)
_m = ob_cube_001.modifiers.new('Array.003', 'ARRAY')
_m.count = 6
_m.relative_offset_displace = (0.91, 0.0, 0.0)
_m = ob_cube_001.modifiers.new('Curve', 'CURVE')
_m.object = ob_b_ziercircle_001
_m = ob_cube_001.modifiers.new('Array.004', 'ARRAY')
_m.count = 1
_m.relative_offset_displace = (0.0, 1.0, 0.0)
_m = ob_cube_001.modifiers.new('Displace', 'DISPLACE')
_m.vertex_group = 'Rock'
_m.strength = 0.01
_m = ob_cube_001.modifiers.new('Bevel', 'BEVEL')
_m.width = 0.001
_m.width_pct = 0.001
_m = ob_cube_001.modifiers.new('Smooth by Angle', 'NODES')
_m.node_group = ng_smooth_by_angle_001
_m.show_group_selector = False
_m = ob_cube_001.modifiers.new('Boolean', 'BOOLEAN')
_m.object = ob_stairmask_001
_m.solver = 'FAST'
ob_b_ziercircle_001.location = (0.0054, 0.5046, 0.251)
ob_b_ziercircle_001.scale = (4.66, 4.66, 4.66)
ob_stairmask_001.location = (-0.07564, -3.806, 1.317)
ob_stairmask_001.rotation_euler = (0.0, -0.0, -1.571)
ob_stairmask_001.scale = (3.255, 2.516, 3.255)
ob_cube_002.location = (0.0054, 0.3008, 0.9536)
ob_cube_002.rotation_euler = (1.571, 2.22e-16, 2.22e-16)
ob_cube_002.scale = (16.08, 24.2, 7.273)
_vg = ob_cube_002.vertex_groups.new(name='Rock')
for _i, _w in zip([0, 4, 8, 10, 14, 17], [1.0, 1.0, 0.5, 0.5, 1.0, 0.5]): _vg.add([_i], _w, 'REPLACE')
_m = ob_cube_002.modifiers.new('Array', 'ARRAY')
_m.count = 5
_m = ob_cube_002.modifiers.new('Array.003', 'ARRAY')
_m.count = 4
_m = ob_cube_002.modifiers.new('Curve', 'CURVE')
_m.object = ob_b_ziercircle_002
_m = ob_cube_002.modifiers.new('Array.004', 'ARRAY')
_m.count = 1
_m.relative_offset_displace = (0.0, 1.0, 0.0)
_m = ob_cube_002.modifiers.new('Displace', 'DISPLACE')
_m.vertex_group = 'Rock'
_m.strength = 0.01
_m = ob_cube_002.modifiers.new('Bevel', 'BEVEL')
_m.width = 0.001
_m.width_pct = 0.001
_m = ob_cube_002.modifiers.new('Smooth by Angle', 'NODES')
_m.node_group = ng_smooth_by_angle_002
_m.show_group_selector = False
ob_b_ziercircle_002.location = (0.0054, 0.5046, 0.1398)
ob_b_ziercircle_002.scale = (3.214, 3.214, 3.214)

# ---- collection membership
col_tower.objects.link(ob_cube)
col_tower.objects.link(ob_towercurve)
col_tower.objects.link(ob_windowmask_003)
col_roof.objects.link(ob_roofcurve)
col_roof.objects.link(ob_tile_001)
col_roof.objects.link(ob_lattice)
col_roof.objects.link(ob_cube_003)
col_wall.objects.link(ob_cube_001)
col_wall.objects.link(ob_b_ziercircle_001)
col_wall.objects.link(ob_stairmask_001)
col_yard.objects.link(ob_cube_002)
col_yard.objects.link(ob_b_ziercircle_002)

# ---- scene / render settings (as saved in the file)
scene.frame_start = 1; scene.frame_end = 250; scene.frame_set(36)
scene.render.engine = 'BLENDER_EEVEE_NEXT'
bpy.context.view_layer.update()

# ---- added for rendering (the .blend has no active camera): camera
cam_auto = bpy.data.cameras.new('AutoCamera')
cam_auto.lens = 50.0
cam_auto.sensor_width = 36.0
cam_auto.clip_end = 1000.0
ob_auto_camera = bpy.data.objects.new('AutoCamera', cam_auto)
scene.collection.objects.link(ob_auto_camera)
ob_auto_camera.location = (28.8767, -34.1409, 27.0354)
ob_auto_camera.rotation_euler = (1.09748, -7.21219e-08, 0.694738)
scene.camera = ob_auto_camera
bpy.context.view_layer.update()
